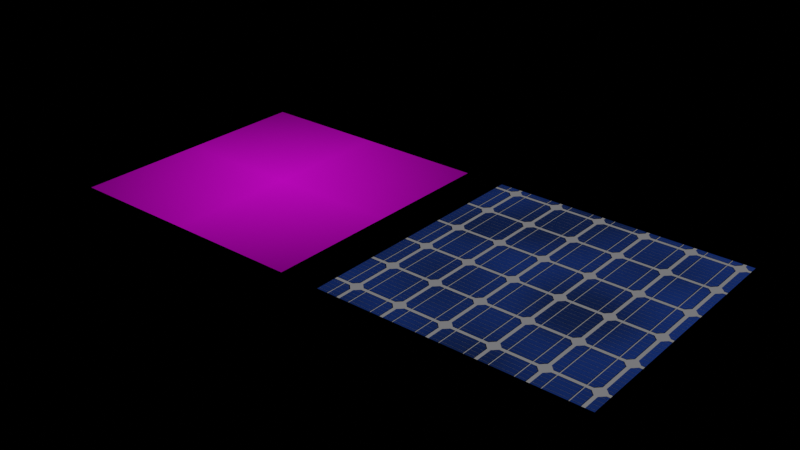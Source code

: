 # Source: CGgami-Solar-Panel-Shader.blend  (saved by Blender 2.83.20; exported with 4.5.12 LTS)
import bpy
from mathutils import Matrix  # noqa: F401  (used for matrix-valued properties, if any)

bpy.ops.wm.read_factory_settings(use_empty=True)
scene = bpy.context.scene
scene.name = 'Scene'

# ---- collections
col_collection = bpy.data.collections.new('Collection'); scene.collection.children.link(col_collection)

# ---- images (referenced by path relative to the original .blend; pixels are not part of the script)
import os
ASSET_DIR = os.environ.get("B2B_ASSET_DIR", "")  # directory of the original .blend (textures are referenced by path, not embedded)
HERE = os.path.dirname(os.path.abspath(__file__))  # packed textures are extracted next to this script under _unpacked/

def load_image(name, relpath, width, height, colorspace="sRGB"):
    """Load a texture the original file referenced (path relative to the .blend, or extracted next to this script)."""
    p = next((c for c in (os.path.join(HERE, relpath), os.path.join(ASSET_DIR, relpath)) if relpath and os.path.exists(c)), "")
    if p:
        img = bpy.data.images.load(p, check_existing=True)
        img.name = name
    else:  # same state as the original file: an image datablock whose file is absent (Cycles renders it pink)
        img = bpy.data.images.new(name, width, height)
        img.source = "FILE"
        img.filepath = "//" + (relpath or name)
    img.colorspace_settings.name = colorspace
    return img
img_000_in_flle_promo_jpg = load_image('000_In-Flle-Promo.jpg', '000_In-Flle-Promo.jpg', 1024, 1024, 'sRGB')

# ---- materials (node trees are filled in below, after node groups)
mat_cggami___solar_panel = bpy.data.materials.new('CGgami - Solar Panel')
mat_cggami___solar_panel.use_transparent_shadow = False
mat_000_in_flle_promo = bpy.data.materials.new('000_In-Flle-Promo')
mat_000_in_flle_promo.surface_render_method = 'BLENDED'
mat_000_in_flle_promo.blend_method = 'BLEND'
mat_000_in_flle_promo.use_transparent_shadow = False

# ---- node groups
ng_cggami___solar_panel = bpy.data.node_groups.new('CGgami - Solar Panel', 'ShaderNodeTree')
_s = ng_cggami___solar_panel.interface.new_socket(name='Shader', in_out='OUTPUT', socket_type='NodeSocketShader')
_s = ng_cggami___solar_panel.interface.new_socket(name='Size', in_out='INPUT', socket_type='NodeSocketFloat')
_s.default_value = 5.0
_s.min_value = 0.0
_s.max_value = 20.0
_s = ng_cggami___solar_panel.interface.new_socket(name='Busbars', in_out='INPUT', socket_type='NodeSocketFloat')
_s.default_value = 2.0
_s.min_value = 0.0
_s = ng_cggami___solar_panel.interface.new_socket(name='Cell Fingers', in_out='INPUT', socket_type='NodeSocketFloat')
_s.default_value = 9.0
_s.min_value = 1.0
_s.max_value = 30.0
_N = ng_cggami___solar_panel.nodes; _L = ng_cggami___solar_panel.links
n0 = _N.new('NodeFrame'); n0.name = 'Frame.003'; n0.location = (532, 775)
n0.label = 'BLUE_Sharer'
n0.width = 976
n1 = _N.new('NodeFrame'); n1.name = 'Frame.002'; n1.location = (-1332, -765)
n1.label = 'Cell Fingers'
n1.width = 1236
n2 = _N.new('NodeFrame'); n2.name = 'Frame'; n2.location = (-1287, 745)
n2.label = 'CELL-Structure'
n2.width = 1177
n3 = _N.new('NodeFrame'); n3.name = 'Frame.001'; n3.location = (-1345, -167)
n3.label = 'BUSBARS'
n3.width = 1236
n4 = _N.new('ShaderNodeMix'); n4.name = 'Mix.002'; n4.location = (-7, -333)
n4.data_type = 'RGBA'
n4.blend_type = 'SCREEN'
n4.clamp_result = True
n5 = _N.new('ShaderNodeMixShader'); n5.name = 'Mix Shader'; n5.location = (1610, 43)
n6 = _N.new('ShaderNodeBsdfPrincipled'); n6.name = 'Principled BSDF'; n6.location = (1185, -203)
n6.distribution = 'GGX'
n6.subsurface_method = 'BURLEY'
n6.inputs[0].default_value = (0.8749, 0.8658, 0.9136, 1.0)
n6.inputs[1].default_value = 0.6955
n6.inputs[2].default_value = 0.05455
n6.inputs[3].default_value = 1.45
n6.inputs[13].default_value = 0.3636
n6.inputs[27].default_value = (0.0, 0.0, 0.0, 1.0)
n6.inputs[28].default_value = 1.0
n7 = _N.new('ShaderNodeMix'); n7.name = 'Mix.003'; n7.location = (300, 25)
n7.data_type = 'RGBA'
n7.blend_type = 'SCREEN'
n7.inputs[0].default_value = 1.0
n8 = _N.new('ShaderNodeMath'); n8.name = 'Math'; n8.location = (266, -349)
n8.inputs[1].default_value = -0.4
n8.inputs[2].default_value = 0.0
n9 = _N.new('ShaderNodeBsdfPrincipled'); n9.name = 'Principled BSDF.001'; n9.location = (706, -314)
n9.distribution = 'GGX'
n9.subsurface_method = 'BURLEY'
n9.inputs[1].default_value = 0.4364
n9.inputs[3].default_value = 1.45
n9.inputs[27].default_value = (0.0, 0.0, 0.0, 1.0)
n9.inputs[28].default_value = 1.0
n10 = _N.new('ShaderNodeTexNoise'); n10.name = 'Noise Texture'; n10.location = (30, -351)
n10.inputs[2].default_value = -4.3
n10.inputs[3].default_value = 14.1
n10.inputs[4].default_value = 0.825
n10.inputs[8].default_value = -0.2
n11 = _N.new('ShaderNodeTexVoronoi'); n11.name = 'Voronoi Texture.004'; n11.location = (41, -31)
n11.feature = 'SMOOTH_F1'
n11.inputs[2].default_value = -3.0
n12 = _N.new('ShaderNodeValToRGB'); n12.name = 'ColorRamp.004'; n12.location = (263, -30)
n12.color_ramp.interpolation = 'B_SPLINE'
while len(n12.color_ramp.elements) > 1: n12.color_ramp.elements.remove(n12.color_ramp.elements[-1])
n12.color_ramp.elements[0].position = 0.3136; n12.color_ramp.elements[0].color = (0.01298, 0.0356, 0.1384, 1.0)
_e = n12.color_ramp.elements.new(0.8191); _e.color = (0.02519, 0.08438, 0.4287, 1.0)
n13 = _N.new('ShaderNodeBump'); n13.name = 'Bump'; n13.location = (266, -535)
n13.inputs[1].default_value = 2.0
n13.inputs[2].default_value = 1.0
n14 = _N.new('ShaderNodeMapping'); n14.name = 'Mapping.002'; n14.location = (240, -42)
n14.width = 240
n15 = _N.new('ShaderNodeSeparateXYZ'); n15.name = 'Separate XYZ.001'; n15.location = (560, -109)
n16 = _N.new('ShaderNodeTexVoronoi'); n16.name = 'Voronoi Texture.003'; n16.location = (780, -47)
n16.distance = 'MANHATTAN'
n16.feature = 'DISTANCE_TO_EDGE'
n16.inputs[7].default_value = 0.3
n16.inputs[8].default_value = 0.0
n17 = _N.new('ShaderNodeValToRGB'); n17.name = 'ColorRamp.003'; n17.location = (966, -30)
n17.color_ramp.interpolation = 'CONSTANT'
while len(n17.color_ramp.elements) > 1: n17.color_ramp.elements.remove(n17.color_ramp.elements[-1])
n17.color_ramp.elements[0].position = 0.0; n17.color_ramp.elements[0].color = (1.0, 1.0, 1.0, 1.0)
_e = n17.color_ramp.elements.new(0.009091); _e.color = (0.0, 0.0, 0.0, 1.0)
n18 = _N.new('ShaderNodeMath'); n18.name = 'Math.001'; n18.location = (-1706, -326)
n18.operation = 'TRUNC'
n18.inputs[2].default_value = 0.0
n19 = _N.new('ShaderNodeMath'); n19.name = 'Math.002'; n19.location = (-1701, -596)
n19.operation = 'TRUNC'
n19.inputs[2].default_value = 0.0
n20 = _N.new('NodeGroupOutput'); n20.name = 'Group Output'; n20.location = (1810, -65)
n21 = _N.new('NodeGroupInput'); n21.name = 'Group Input'; n21.location = (-2106, -142)
n21.width = 215
n22 = _N.new('ShaderNodeMapping'); n22.name = 'Mapping'; n22.location = (196, -31)
n22.width = 240
n23 = _N.new('ShaderNodeValToRGB'); n23.name = 'ColorRamp'; n23.location = (713, -39)
n23.color_ramp.interpolation = 'CONSTANT'
while len(n23.color_ramp.elements) > 1: n23.color_ramp.elements.remove(n23.color_ramp.elements[-1])
n23.color_ramp.elements[0].position = 0.0; n23.color_ramp.elements[0].color = (0.0, 0.0, 0.0, 1.0)
_e = n23.color_ramp.elements.new(0.83); _e.color = (1.0, 1.0, 1.0, 1.0)
n24 = _N.new('ShaderNodeValToRGB'); n24.name = 'ColorRamp.001'; n24.location = (715, -300)
n24.color_ramp.interpolation = 'CONSTANT'
while len(n24.color_ramp.elements) > 1: n24.color_ramp.elements.remove(n24.color_ramp.elements[-1])
n24.color_ramp.elements[0].position = 0.0; n24.color_ramp.elements[0].color = (1.0, 1.0, 1.0, 1.0)
_e = n24.color_ramp.elements.new(0.03273); _e.color = (0.0, 0.0, 0.0, 1.0)
n25 = _N.new('ShaderNodeMix'); n25.name = 'Mix'; n25.location = (1007, -41)
n25.data_type = 'RGBA'
n25.blend_type = 'SCREEN'
n25.inputs[0].default_value = 1.0
n26 = _N.new('ShaderNodeTexVoronoi'); n26.name = 'Voronoi Texture.001'; n26.location = (497, -333)
n26.distance = 'MANHATTAN'
n26.feature = 'DISTANCE_TO_EDGE'
n26.inputs[7].default_value = 0.3
n26.inputs[8].default_value = 0.0
n27 = _N.new('ShaderNodeTexVoronoi'); n27.name = 'Voronoi Texture'; n27.location = (500, -37)
n27.distance = 'MANHATTAN'
n27.inputs[7].default_value = 0.3
n27.inputs[8].default_value = 0.0
n28 = _N.new('ShaderNodeTexCoord'); n28.name = 'Texture Coordinate'; n28.location = (30, -30)
n29 = _N.new('ShaderNodeSeparateXYZ'); n29.name = 'Separate XYZ'; n29.location = (564, -207)
n30 = _N.new('ShaderNodeMapping'); n30.name = 'Mapping.001'; n30.location = (240, -42)
n30.width = 240
n31 = _N.new('ShaderNodeTexVoronoi'); n31.name = 'Voronoi Texture.002'; n31.location = (780, -47)
n31.distance = 'MANHATTAN'
n31.feature = 'DISTANCE_TO_EDGE'
n31.inputs[7].default_value = 0.3
n31.inputs[8].default_value = 0.0
n32 = _N.new('ShaderNodeValToRGB'); n32.name = 'ColorRamp.002'; n32.location = (966, -30)
n32.color_ramp.interpolation = 'CONSTANT'
while len(n32.color_ramp.elements) > 1: n32.color_ramp.elements.remove(n32.color_ramp.elements[-1])
n32.color_ramp.elements[0].position = 0.0; n32.color_ramp.elements[0].color = (1.0, 1.0, 1.0, 1.0)
_e = n32.color_ramp.elements.new(0.01273); _e.color = (0.0, 0.0, 0.0, 1.0)
n33 = _N.new('ShaderNodeTexCoord'); n33.name = 'Texture Coordinate.001'; n33.location = (30, -59)
n34 = _N.new('ShaderNodeTexCoord'); n34.name = 'Texture Coordinate.002'; n34.location = (30, -59)
n8.parent = n0
n9.parent = n0
n10.parent = n0
n11.parent = n0
n12.parent = n0
n13.parent = n0
n14.parent = n1
n15.parent = n1
n16.parent = n1
n17.parent = n1
n22.parent = n2
n23.parent = n2
n24.parent = n2
n25.parent = n2
n26.parent = n2
n27.parent = n2
n28.parent = n2
n29.parent = n3
n30.parent = n3
n31.parent = n3
n32.parent = n3
n33.parent = n3
n34.parent = n1
_L.new(n22.outputs[0], n27.inputs[0])
_L.new(n27.outputs[0], n23.inputs[0])
_L.new(n22.outputs[0], n26.inputs[0])
_L.new(n26.outputs[0], n24.inputs[0])
_L.new(n24.outputs[0], n25.inputs[7])
_L.new(n23.outputs[0], n25.inputs[6])
_L.new(n30.outputs[0], n29.inputs[0])
_L.new(n32.outputs[0], n4.inputs[6])
_L.new(n31.outputs[0], n32.inputs[0])
_L.new(n29.outputs[0], n31.inputs[0])
_L.new(n14.outputs[0], n15.inputs[0])
_L.new(n16.outputs[0], n17.inputs[0])
_L.new(n15.outputs[1], n16.inputs[0])
_L.new(n17.outputs[0], n4.inputs[7])
_L.new(n25.outputs[2], n7.inputs[6])
_L.new(n4.outputs[2], n7.inputs[7])
_L.new(n7.outputs[2], n5.inputs[0])
_L.new(n5.outputs[0], n20.inputs[0])
_L.new(n10.outputs[0], n8.inputs[0])
_L.new(n6.outputs[0], n5.inputs[2])
_L.new(n11.outputs[0], n12.inputs[0])
_L.new(n22.outputs[0], n11.inputs[0])
_L.new(n9.outputs[0], n5.inputs[1])
_L.new(n12.outputs[0], n9.inputs[0])
_L.new(n8.outputs[0], n9.inputs[2])
_L.new(n7.outputs[2], n13.inputs[3])
_L.new(n13.outputs[0], n9.inputs[5])
_L.new(n21.outputs[0], n26.inputs[2])
_L.new(n21.outputs[0], n31.inputs[2])
_L.new(n21.outputs[0], n16.inputs[2])
_L.new(n21.outputs[1], n18.inputs[0])
_L.new(n18.outputs[0], n30.inputs[3])
_L.new(n21.outputs[2], n19.inputs[0])
_L.new(n19.outputs[0], n14.inputs[3])
_L.new(n21.outputs[0], n27.inputs[2])
_L.new(n28.outputs[2], n22.inputs[0])
_L.new(n33.outputs[2], n30.inputs[0])
_L.new(n34.outputs[2], n14.inputs[0])
n20.is_active_output = True

# ---- material node trees
mat_cggami___solar_panel.use_nodes = True; mat_cggami___solar_panel.node_tree.nodes.clear()
_N = mat_cggami___solar_panel.node_tree.nodes; _L = mat_cggami___solar_panel.node_tree.links
n0 = _N.new('ShaderNodeOutputMaterial'); n0.name = 'Material Output'; n0.location = (503, 777)
n1 = _N.new('ShaderNodeGroup'); n1.name = 'Group'; n1.location = (-54, 817)
n1.width = 281
n1.node_tree = ng_cggami___solar_panel
n1.inputs[0].default_value = 5.7
n1.inputs[1].default_value = 2.7
n1.inputs[2].default_value = 9.0
_L.new(n1.outputs[0], n0.inputs[0])
n0.is_active_output = True
mat_000_in_flle_promo.use_nodes = True; mat_000_in_flle_promo.node_tree.nodes.clear()
_N = mat_000_in_flle_promo.node_tree.nodes; _L = mat_000_in_flle_promo.node_tree.links
n0 = _N.new('ShaderNodeOutputMaterial'); n0.name = 'Material Output'; n0.location = (300, 300)
n1 = _N.new('ShaderNodeTexImage'); n1.name = 'Image Texture'; n1.location = (-200, 300)
n1.image = img_000_in_flle_promo_jpg
n1.extension = 'CLIP'
n2 = _N.new('ShaderNodeBsdfPrincipled'); n2.name = 'Principled BSDF'; n2.location = (0, 300)
n2.distribution = 'GGX'
n2.subsurface_method = 'BURLEY'
n2.inputs[3].default_value = 1.45
n2.inputs[27].default_value = (0.0, 0.0, 0.0, 1.0)
n2.inputs[28].default_value = 1.0
_L.new(n1.outputs[0], n2.inputs[0])
_L.new(n1.outputs[1], n2.inputs[4])
_L.new(n2.outputs[0], n0.inputs[0])
n0.is_active_output = True

# ---- world
world_world = bpy.data.worlds.new('World'); scene.world = world_world
world_world.use_nodes = True; world_world.node_tree.nodes.clear()
_N = world_world.node_tree.nodes; _L = world_world.node_tree.links
n0 = _N.new('ShaderNodeOutputWorld'); n0.name = 'World Output'; n0.location = (300, 300)
n1 = _N.new('ShaderNodeBackground'); n1.name = 'Background'; n1.location = (10, 300)
n1.inputs[0].default_value = (0.0, 0.0, 0.0, 1.0)
_L.new(n1.outputs[0], n0.inputs[0])
n0.is_active_output = True
world_world.color = (0.05088, 0.05088, 0.05088)
world_world.use_sun_shadow = False
world_world.sun_shadow_jitter_overblur = 0.0

# ---- meshes
me_plane = bpy.data.meshes.new('Plane')
me_plane.from_pydata([(-1.0, -1.0, 0.0), (1.0, -1.0, 0.0), (-1.0, 1.0, 0.0), (1.0, 1.0, 0.0)], [], [(0, 1, 3, 2)])
_uv = me_plane.uv_layers.new(name='UVMap')
_uv.uv.foreach_set('vector', [0.0, 0.0, 1.0, 0.0, 1.0, 1.0, 0.0, 1.0])
me_plane.materials.append(mat_cggami___solar_panel)
me_plane.use_remesh_fix_poles = True
me_plane.use_remesh_preserve_attributes = False
me_plane.use_mirror_vertex_groups = False
me_plane.update()
me_000_in_flle_promo = bpy.data.meshes.new('000_In-Flle-Promo')
me_000_in_flle_promo.from_pydata([(-0.5, -0.5, 0.0), (0.5, -0.5, 0.0), (-0.5, 0.5, 0.0), (0.5, 0.5, 0.0)], [], [(0, 1, 3, 2)])
_uv = me_000_in_flle_promo.uv_layers.new(name='UVMap')
_uv.uv.foreach_set('vector', [0.0, 0.0, 1.0, 0.0, 1.0, 1.0, 0.0, 1.0])
me_000_in_flle_promo.materials.append(mat_000_in_flle_promo)
me_000_in_flle_promo.use_remesh_fix_poles = True
me_000_in_flle_promo.use_remesh_preserve_attributes = False
me_000_in_flle_promo.use_mirror_vertex_groups = False
me_000_in_flle_promo.update()

# ---- objects
ob_plane = bpy.data.objects.new('Plane', me_plane)
ob_000_in_flle_promo = bpy.data.objects.new('000_In-Flle-Promo', me_000_in_flle_promo)

# ---- transforms, parenting, visibility, modifiers, constraints
ob_plane.location = (0.0, 0.0, 0.0)
ob_plane.lineart.crease_threshold = 0.0
ob_000_in_flle_promo.location = (-2.317, 0.0, 0.0)
ob_000_in_flle_promo.scale = (2.0, 2.0, 2.0)
ob_000_in_flle_promo.lineart.crease_threshold = 0.0

# ---- collection membership
scene.collection.objects.link(ob_plane)
scene.collection.objects.link(ob_000_in_flle_promo)

# ---- scene / render settings (as saved in the file)
scene.frame_start = 1; scene.frame_end = 300; scene.frame_set(1)
scene.render.engine = 'BLENDER_EEVEE_NEXT'
scene.render.image_settings.file_format = 'JPEG'
scene.render.image_settings.color_mode = 'RGB'
scene.render.image_settings.quality = 100
scene.render.fps = 30
scene.render.use_stamp_note = True
scene.cycles.samples = 128
scene.cycles.sampling_pattern = 'TABULATED_SOBOL'
scene.cycles.use_adaptive_sampling = False
scene.cycles.use_light_tree = False
scene.cycles.max_bounces = 6
scene.cycles.transmission_bounces = 4
scene.cycles.transparent_max_bounces = 4
scene.eevee.use_gtao = True
scene.eevee.use_raytracing = True
scene.view_settings.look = 'Medium High Contrast'
scene.view_settings.view_transform = 'Filmic'
bpy.context.view_layer.update()

# ---- added for rendering (the .blend has no active camera and no usable light): camera, sun
cam_auto = bpy.data.cameras.new('AutoCamera')
cam_auto.lens = 50.0
cam_auto.sensor_width = 36.0
cam_auto.clip_end = 1000.0
ob_auto_camera = bpy.data.objects.new('AutoCamera', cam_auto)
scene.collection.objects.link(ob_auto_camera)
ob_auto_camera.location = (3.24356, -5.28256, 3.5217)
ob_auto_camera.rotation_euler = (1.09748, -7.21219e-08, 0.694738)
scene.camera = ob_auto_camera
light_auto_sun = bpy.data.lights.new('AutoSun', 'SUN')
light_auto_sun.energy = 3.0
light_auto_sun.angle = 0.0523599
ob_auto_sun = bpy.data.objects.new('AutoSun', light_auto_sun)
scene.collection.objects.link(ob_auto_sun)
ob_auto_sun.rotation_euler = (0.872665, 0.174533, 0.523599)
bpy.context.view_layer.update()
